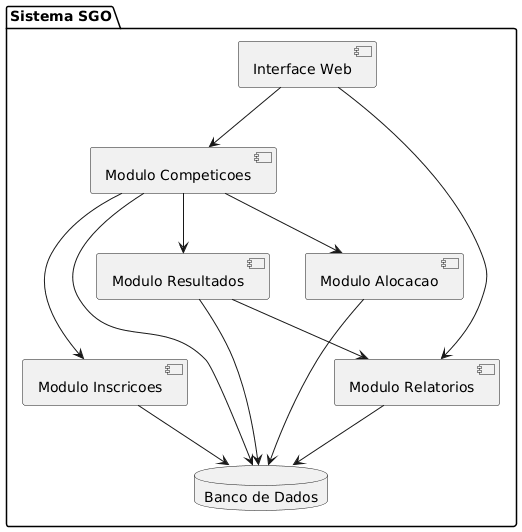

The diagram above was rendered by PlantUML. Its source (embedded in the PNG):
@startuml
package "Sistema SGO" {

  [Interface Web]

  [Modulo Competicoes]

  [Modulo Inscricoes]

  [Modulo Alocacao]

  [Modulo Resultados]

  [Modulo Relatorios]

  database "Banco de Dados"

}

[Interface Web] --> [Modulo Competicoes]

[Interface Web] --> [Modulo Relatorios]

[Modulo Competicoes] --> [Modulo Inscricoes]

[Modulo Competicoes] --> [Modulo Alocacao]

[Modulo Competicoes] --> [Modulo Resultados]

[Modulo Resultados] --> [Modulo Relatorios]

[Modulo Competicoes] --> [Banco de Dados]

[Modulo Inscricoes] --> [Banco de Dados]

[Modulo Alocacao] --> [Banco de Dados]

[Modulo Resultados] --> [Banco de Dados]

[Modulo Relatorios] --> [Banco de Dados]
@enduml